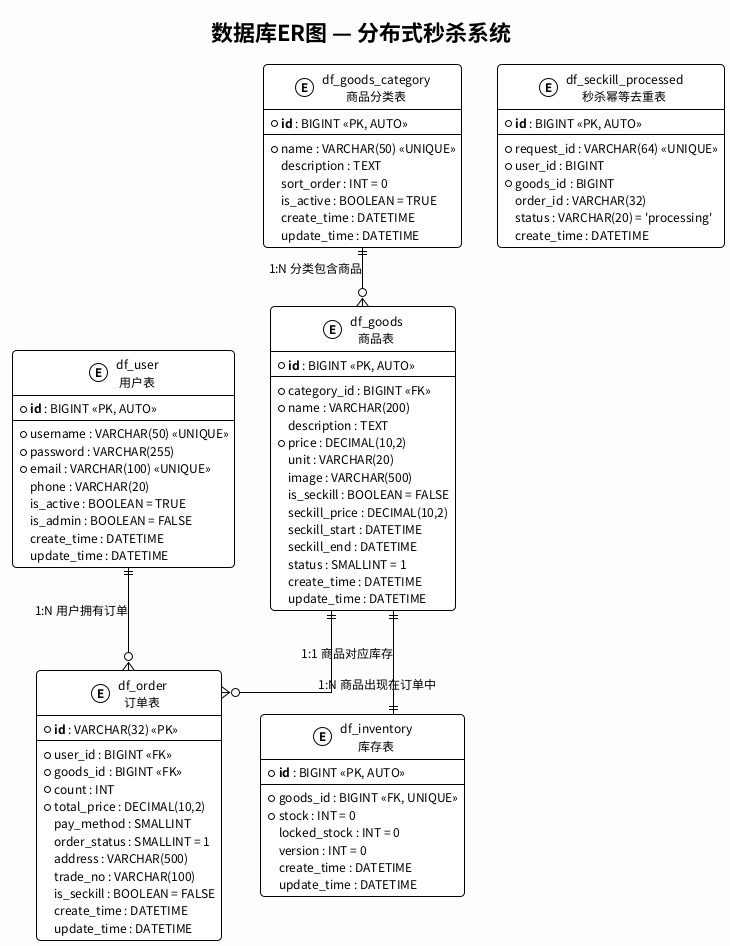

The diagram above was rendered by PlantUML. Its source (embedded in the PNG):
@startuml er_diagram
!theme plain
skinparam backgroundColor #FEFEFE
skinparam defaultFontName Noto Sans CJK SC
skinparam defaultFontSize 12
skinparam shadowing false
skinparam roundcorner 8
skinparam linetype ortho

title 数据库ER图 — 分布式秒杀系统

skinparam entity {
    BackgroundColor #EBF5FB
    BorderColor #2980B9
}

entity "df_user\n用户表" as user {
    * **id** : BIGINT <<PK, AUTO>>
    --
    * username : VARCHAR(50) <<UNIQUE>>
    * password : VARCHAR(255)
    * email : VARCHAR(100) <<UNIQUE>>
    phone : VARCHAR(20)
    is_active : BOOLEAN = TRUE
    is_admin : BOOLEAN = FALSE
    create_time : DATETIME
    update_time : DATETIME
}

entity "df_goods_category\n商品分类表" as category {
    * **id** : BIGINT <<PK, AUTO>>
    --
    * name : VARCHAR(50) <<UNIQUE>>
    description : TEXT
    sort_order : INT = 0
    is_active : BOOLEAN = TRUE
    create_time : DATETIME
    update_time : DATETIME
}

entity "df_goods\n商品表" as goods {
    * **id** : BIGINT <<PK, AUTO>>
    --
    * category_id : BIGINT <<FK>>
    * name : VARCHAR(200)
    description : TEXT
    * price : DECIMAL(10,2)
    unit : VARCHAR(20)
    image : VARCHAR(500)
    is_seckill : BOOLEAN = FALSE
    seckill_price : DECIMAL(10,2)
    seckill_start : DATETIME
    seckill_end : DATETIME
    status : SMALLINT = 1
    create_time : DATETIME
    update_time : DATETIME
}

entity "df_inventory\n库存表" as inventory {
    * **id** : BIGINT <<PK, AUTO>>
    --
    * goods_id : BIGINT <<FK, UNIQUE>>
    * stock : INT = 0
    locked_stock : INT = 0
    version : INT = 0
    create_time : DATETIME
    update_time : DATETIME
}

entity "df_order\n订单表" as orders {
    * **id** : VARCHAR(32) <<PK>>
    --
    * user_id : BIGINT <<FK>>
    * goods_id : BIGINT <<FK>>
    * count : INT
    * total_price : DECIMAL(10,2)
    pay_method : SMALLINT
    order_status : SMALLINT = 1
    address : VARCHAR(500)
    trade_no : VARCHAR(100)
    is_seckill : BOOLEAN = FALSE
    create_time : DATETIME
    update_time : DATETIME
}

entity "df_seckill_processed\n秒杀幂等去重表" as seckill_processed {
    * **id** : BIGINT <<PK, AUTO>>
    --
    * request_id : VARCHAR(64) <<UNIQUE>>
    * user_id : BIGINT
    * goods_id : BIGINT
    order_id : VARCHAR(32)
    status : VARCHAR(20) = 'processing'
    create_time : DATETIME
}

' 关系
category ||--o{ goods : "1:N 分类包含商品"
goods ||--|| inventory : "1:1 商品对应库存"
user ||--o{ orders : "1:N 用户拥有订单"
goods ||--o{ orders : "1:N 商品出现在订单中"

@enduml